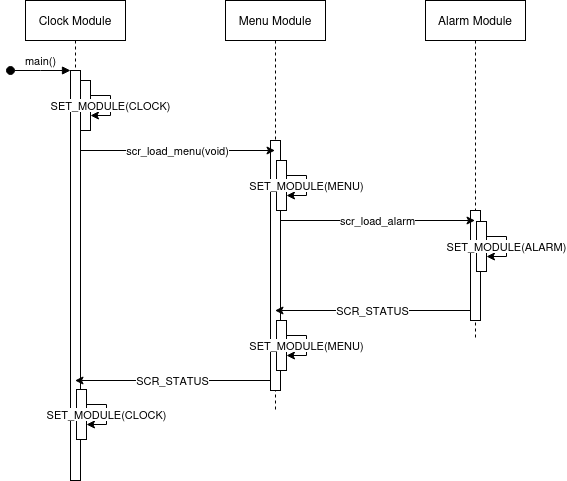

The diagram above was exported from draw.io. Its source (the exported page's mxGraphModel, read from the mxfile embedded in the PNG):
<mxGraphModel dx="1434" dy="800" grid="1" gridSize="10" guides="1" tooltips="1" connect="1" arrows="1" fold="1" page="1" pageScale="1" pageWidth="850" pageHeight="1100" math="0" shadow="0">
  <root>
    <mxCell id="0" />
    <mxCell id="1" parent="0" />
    <mxCell id="PI7zh8bPU8MFZ_--JYEV-1" value="Clock Module" style="shape=umlLifeline;perimeter=lifelinePerimeter;whiteSpace=wrap;html=1;container=0;dropTarget=0;collapsible=0;recursiveResize=0;outlineConnect=0;portConstraint=eastwest;newEdgeStyle={&quot;edgeStyle&quot;:&quot;elbowEdgeStyle&quot;,&quot;elbow&quot;:&quot;vertical&quot;,&quot;curved&quot;:0,&quot;rounded&quot;:0};" vertex="1" parent="1">
      <mxGeometry x="170" y="40" width="100" height="480" as="geometry" />
    </mxCell>
    <mxCell id="PI7zh8bPU8MFZ_--JYEV-2" value="" style="html=1;points=[];perimeter=orthogonalPerimeter;outlineConnect=0;targetShapes=umlLifeline;portConstraint=eastwest;newEdgeStyle={&quot;edgeStyle&quot;:&quot;elbowEdgeStyle&quot;,&quot;elbow&quot;:&quot;vertical&quot;,&quot;curved&quot;:0,&quot;rounded&quot;:0};" vertex="1" parent="PI7zh8bPU8MFZ_--JYEV-1">
      <mxGeometry x="45" y="70" width="10" height="410" as="geometry" />
    </mxCell>
    <mxCell id="PI7zh8bPU8MFZ_--JYEV-3" value="main()" style="html=1;verticalAlign=bottom;startArrow=oval;endArrow=block;startSize=8;edgeStyle=elbowEdgeStyle;elbow=vertical;curved=0;rounded=0;" edge="1" parent="PI7zh8bPU8MFZ_--JYEV-1" target="PI7zh8bPU8MFZ_--JYEV-2">
      <mxGeometry relative="1" as="geometry">
        <mxPoint x="-15" y="70" as="sourcePoint" />
      </mxGeometry>
    </mxCell>
    <mxCell id="PI7zh8bPU8MFZ_--JYEV-4" value="" style="html=1;points=[];perimeter=orthogonalPerimeter;outlineConnect=0;targetShapes=umlLifeline;portConstraint=eastwest;newEdgeStyle={&quot;edgeStyle&quot;:&quot;elbowEdgeStyle&quot;,&quot;elbow&quot;:&quot;vertical&quot;,&quot;curved&quot;:0,&quot;rounded&quot;:0};" vertex="1" parent="PI7zh8bPU8MFZ_--JYEV-1">
      <mxGeometry x="55" y="80" width="10" height="50" as="geometry" />
    </mxCell>
    <mxCell id="PI7zh8bPU8MFZ_--JYEV-9" value="SET_MODULE(CLOCK)" style="edgeStyle=elbowEdgeStyle;rounded=0;orthogonalLoop=1;jettySize=auto;html=1;elbow=vertical;curved=0;" edge="1" parent="PI7zh8bPU8MFZ_--JYEV-1" source="PI7zh8bPU8MFZ_--JYEV-4" target="PI7zh8bPU8MFZ_--JYEV-4">
      <mxGeometry relative="1" as="geometry" />
    </mxCell>
    <mxCell id="PI7zh8bPU8MFZ_--JYEV-24" value="" style="html=1;points=[];perimeter=orthogonalPerimeter;outlineConnect=0;targetShapes=umlLifeline;portConstraint=eastwest;newEdgeStyle={&quot;edgeStyle&quot;:&quot;elbowEdgeStyle&quot;,&quot;elbow&quot;:&quot;vertical&quot;,&quot;curved&quot;:0,&quot;rounded&quot;:0};" vertex="1" parent="PI7zh8bPU8MFZ_--JYEV-1">
      <mxGeometry x="51" y="389" width="10" height="50" as="geometry" />
    </mxCell>
    <mxCell id="PI7zh8bPU8MFZ_--JYEV-25" value="SET_MODULE(CLOCK)" style="edgeStyle=elbowEdgeStyle;rounded=0;orthogonalLoop=1;jettySize=auto;html=1;elbow=vertical;curved=0;" edge="1" parent="PI7zh8bPU8MFZ_--JYEV-1" source="PI7zh8bPU8MFZ_--JYEV-24" target="PI7zh8bPU8MFZ_--JYEV-24">
      <mxGeometry relative="1" as="geometry" />
    </mxCell>
    <mxCell id="PI7zh8bPU8MFZ_--JYEV-5" value="Menu Module" style="shape=umlLifeline;perimeter=lifelinePerimeter;whiteSpace=wrap;html=1;container=0;dropTarget=0;collapsible=0;recursiveResize=0;outlineConnect=0;portConstraint=eastwest;newEdgeStyle={&quot;edgeStyle&quot;:&quot;elbowEdgeStyle&quot;,&quot;elbow&quot;:&quot;vertical&quot;,&quot;curved&quot;:0,&quot;rounded&quot;:0};" vertex="1" parent="1">
      <mxGeometry x="370" y="40" width="100" height="410" as="geometry" />
    </mxCell>
    <mxCell id="PI7zh8bPU8MFZ_--JYEV-6" value="" style="html=1;points=[];perimeter=orthogonalPerimeter;outlineConnect=0;targetShapes=umlLifeline;portConstraint=eastwest;newEdgeStyle={&quot;edgeStyle&quot;:&quot;elbowEdgeStyle&quot;,&quot;elbow&quot;:&quot;vertical&quot;,&quot;curved&quot;:0,&quot;rounded&quot;:0};" vertex="1" parent="PI7zh8bPU8MFZ_--JYEV-5">
      <mxGeometry x="45" y="140" width="10" height="250" as="geometry" />
    </mxCell>
    <mxCell id="PI7zh8bPU8MFZ_--JYEV-8" value="" style="html=1;points=[];perimeter=orthogonalPerimeter;outlineConnect=0;targetShapes=umlLifeline;portConstraint=eastwest;newEdgeStyle={&quot;edgeStyle&quot;:&quot;elbowEdgeStyle&quot;,&quot;elbow&quot;:&quot;vertical&quot;,&quot;curved&quot;:0,&quot;rounded&quot;:0};" vertex="1" parent="PI7zh8bPU8MFZ_--JYEV-5">
      <mxGeometry x="51" y="160" width="10" height="50" as="geometry" />
    </mxCell>
    <mxCell id="PI7zh8bPU8MFZ_--JYEV-11" value="SET_MODULE(MENU)" style="edgeStyle=elbowEdgeStyle;rounded=0;orthogonalLoop=1;jettySize=auto;html=1;elbow=vertical;curved=0;" edge="1" parent="PI7zh8bPU8MFZ_--JYEV-5" source="PI7zh8bPU8MFZ_--JYEV-8" target="PI7zh8bPU8MFZ_--JYEV-8">
      <mxGeometry relative="1" as="geometry" />
    </mxCell>
    <mxCell id="PI7zh8bPU8MFZ_--JYEV-22" value="" style="html=1;points=[];perimeter=orthogonalPerimeter;outlineConnect=0;targetShapes=umlLifeline;portConstraint=eastwest;newEdgeStyle={&quot;edgeStyle&quot;:&quot;elbowEdgeStyle&quot;,&quot;elbow&quot;:&quot;vertical&quot;,&quot;curved&quot;:0,&quot;rounded&quot;:0};" vertex="1" parent="PI7zh8bPU8MFZ_--JYEV-5">
      <mxGeometry x="51" y="320" width="10" height="50" as="geometry" />
    </mxCell>
    <mxCell id="PI7zh8bPU8MFZ_--JYEV-23" value="SET_MODULE(MENU)" style="edgeStyle=elbowEdgeStyle;rounded=0;orthogonalLoop=1;jettySize=auto;html=1;elbow=vertical;curved=0;" edge="1" parent="PI7zh8bPU8MFZ_--JYEV-5" source="PI7zh8bPU8MFZ_--JYEV-22" target="PI7zh8bPU8MFZ_--JYEV-22">
      <mxGeometry relative="1" as="geometry" />
    </mxCell>
    <mxCell id="PI7zh8bPU8MFZ_--JYEV-10" value="scr_load_menu(void)" style="edgeStyle=elbowEdgeStyle;rounded=0;orthogonalLoop=1;jettySize=auto;html=1;elbow=vertical;curved=0;" edge="1" parent="1" source="PI7zh8bPU8MFZ_--JYEV-2" target="PI7zh8bPU8MFZ_--JYEV-5">
      <mxGeometry relative="1" as="geometry">
        <Array as="points">
          <mxPoint x="300" y="190" />
        </Array>
      </mxGeometry>
    </mxCell>
    <mxCell id="PI7zh8bPU8MFZ_--JYEV-13" value="Alarm Module" style="shape=umlLifeline;perimeter=lifelinePerimeter;whiteSpace=wrap;html=1;container=0;dropTarget=0;collapsible=0;recursiveResize=0;outlineConnect=0;portConstraint=eastwest;newEdgeStyle={&quot;edgeStyle&quot;:&quot;elbowEdgeStyle&quot;,&quot;elbow&quot;:&quot;vertical&quot;,&quot;curved&quot;:0,&quot;rounded&quot;:0};" vertex="1" parent="1">
      <mxGeometry x="570" y="40" width="100" height="340" as="geometry" />
    </mxCell>
    <mxCell id="PI7zh8bPU8MFZ_--JYEV-14" value="" style="html=1;points=[];perimeter=orthogonalPerimeter;outlineConnect=0;targetShapes=umlLifeline;portConstraint=eastwest;newEdgeStyle={&quot;edgeStyle&quot;:&quot;elbowEdgeStyle&quot;,&quot;elbow&quot;:&quot;vertical&quot;,&quot;curved&quot;:0,&quot;rounded&quot;:0};" vertex="1" parent="PI7zh8bPU8MFZ_--JYEV-13">
      <mxGeometry x="45" y="210" width="10" height="110" as="geometry" />
    </mxCell>
    <mxCell id="PI7zh8bPU8MFZ_--JYEV-15" value="" style="html=1;points=[];perimeter=orthogonalPerimeter;outlineConnect=0;targetShapes=umlLifeline;portConstraint=eastwest;newEdgeStyle={&quot;edgeStyle&quot;:&quot;elbowEdgeStyle&quot;,&quot;elbow&quot;:&quot;vertical&quot;,&quot;curved&quot;:0,&quot;rounded&quot;:0};" vertex="1" parent="PI7zh8bPU8MFZ_--JYEV-13">
      <mxGeometry x="51" y="221" width="10" height="50" as="geometry" />
    </mxCell>
    <mxCell id="PI7zh8bPU8MFZ_--JYEV-16" value="SET_MODULE(ALARM)" style="edgeStyle=elbowEdgeStyle;rounded=0;orthogonalLoop=1;jettySize=auto;html=1;elbow=vertical;curved=0;" edge="1" parent="PI7zh8bPU8MFZ_--JYEV-13" source="PI7zh8bPU8MFZ_--JYEV-15" target="PI7zh8bPU8MFZ_--JYEV-15">
      <mxGeometry relative="1" as="geometry" />
    </mxCell>
    <mxCell id="PI7zh8bPU8MFZ_--JYEV-17" value="scr_load_alarm" style="edgeStyle=elbowEdgeStyle;rounded=0;orthogonalLoop=1;jettySize=auto;html=1;elbow=vertical;curved=0;" edge="1" parent="1" source="PI7zh8bPU8MFZ_--JYEV-6" target="PI7zh8bPU8MFZ_--JYEV-13">
      <mxGeometry relative="1" as="geometry">
        <Array as="points">
          <mxPoint x="500" y="260" />
        </Array>
      </mxGeometry>
    </mxCell>
    <mxCell id="PI7zh8bPU8MFZ_--JYEV-18" value="SCR_STATUS" style="edgeStyle=elbowEdgeStyle;rounded=0;orthogonalLoop=1;jettySize=auto;html=1;elbow=vertical;curved=0;" edge="1" parent="1">
      <mxGeometry relative="1" as="geometry">
        <mxPoint x="615" y="350" as="sourcePoint" />
        <mxPoint x="419.5" y="350" as="targetPoint" />
      </mxGeometry>
    </mxCell>
    <mxCell id="PI7zh8bPU8MFZ_--JYEV-20" value="SCR_STATUS" style="edgeStyle=elbowEdgeStyle;rounded=0;orthogonalLoop=1;jettySize=auto;html=1;elbow=vertical;curved=0;" edge="1" parent="1" source="PI7zh8bPU8MFZ_--JYEV-6" target="PI7zh8bPU8MFZ_--JYEV-1">
      <mxGeometry relative="1" as="geometry">
        <Array as="points">
          <mxPoint x="350" y="420" />
        </Array>
      </mxGeometry>
    </mxCell>
  </root>
</mxGraphModel>